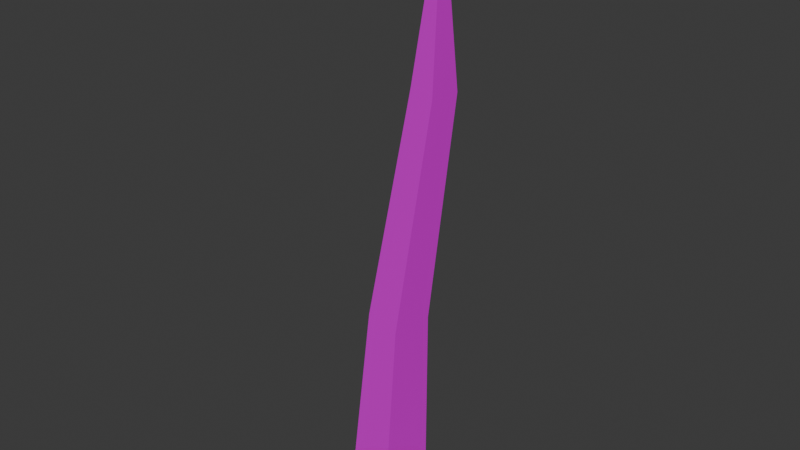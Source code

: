 # Source: grass_03.blend  (saved by Blender 4.3.32; exported with 4.5.12 LTS)
import bpy
from mathutils import Matrix  # noqa: F401  (used for matrix-valued properties, if any)

bpy.ops.wm.read_factory_settings(use_empty=True)
scene = bpy.context.scene
scene.name = 'Scene'

# ---- collections
col_collection = bpy.data.collections.new('Collection'); scene.collection.children.link(col_collection)

# ---- images (referenced by path relative to the original .blend; pixels are not part of the script)
import os
ASSET_DIR = os.environ.get("B2B_ASSET_DIR", "")  # directory of the original .blend (textures are referenced by path, not embedded)
HERE = os.path.dirname(os.path.abspath(__file__))  # packed textures are extracted next to this script under _unpacked/

def load_image(name, relpath, width, height, colorspace="sRGB"):
    """Load a texture the original file referenced (path relative to the .blend, or extracted next to this script)."""
    p = next((c for c in (os.path.join(HERE, relpath), os.path.join(ASSET_DIR, relpath)) if relpath and os.path.exists(c)), "")
    if p:
        img = bpy.data.images.load(p, check_existing=True)
        img.name = name
    else:  # same state as the original file: an image datablock whose file is absent (Cycles renders it pink)
        img = bpy.data.images.new(name, width, height)
        img.source = "FILE"
        img.filepath = "//" + (relpath or name)
    img.colorspace_settings.name = colorspace
    return img
img_t_grass_png = load_image('T_Grass.png', 'T_Grass.png', 1024, 1024, 'sRGB')

# ---- materials (node trees are filled in below, after node groups)
mat_material__25 = bpy.data.materials.new('Material #25')
mat_material__25.diffuse_color = (0.588, 0.588, 0.588, 1.0)
mat_material__25.roughness = 0.8586
mat_material__25.specular_intensity = 0.0
mat_material__25.metallic = 1.0

# ---- material node trees
mat_material__25.use_nodes = True; mat_material__25.node_tree.nodes.clear()
_N = mat_material__25.node_tree.nodes; _L = mat_material__25.node_tree.links
n0 = _N.new('ShaderNodeBsdfPrincipled'); n0.name = 'Principled BSDF'; n0.location = (10, 300)
n0.inputs[1].default_value = 1.0
n0.inputs[2].default_value = 0.8586
n0.inputs[13].default_value = 0.0
n0.inputs[27].default_value = (0.588, 0.588, 0.588, 1.0)
n1 = _N.new('ShaderNodeOutputMaterial'); n1.name = 'Material Output'; n1.location = (300, 300)
n2 = _N.new('ShaderNodeNormalMap'); n2.name = 'Normal Map'; n2.location = (-300, -300)
n2.label = 'Normal/Map'
n3 = _N.new('ShaderNodeTexImage'); n3.name = 'Image Texture'; n3.location = (-280, 260)
n3.image = img_t_grass_png
_L.new(n0.outputs[0], n1.inputs[0])
_L.new(n2.outputs[0], n0.inputs[5])
_L.new(n3.outputs[0], n0.inputs[0])
n1.is_active_output = True

# ---- world
world_world = bpy.data.worlds.new('World'); scene.world = world_world
world_world.use_nodes = True; world_world.node_tree.nodes.clear()
_N = world_world.node_tree.nodes; _L = world_world.node_tree.links
n0 = _N.new('ShaderNodeOutputWorld'); n0.name = 'World Output'; n0.location = (300, 300)
n1 = _N.new('ShaderNodeBackground'); n1.name = 'Background'; n1.location = (10, 300)
n1.inputs[0].default_value = (0.05088, 0.05088, 0.05088, 1.0)
_L.new(n1.outputs[0], n0.inputs[0])
n0.is_active_output = True
world_world.color = (0.05088, 0.05088, 0.05088)
world_world.sun_shadow_jitter_overblur = 0.0

# ---- meshes
me_mesh_004 = bpy.data.meshes.new('Mesh.004')
me_mesh_004.from_pydata([(-0.02158, -0.02322, 0.007673), (0.01399, -0.02637, 0.001413), (-0.01783, 0.02112, 0.006669), (0.01774, 0.01797, 0.0004089), (0.03571, 0.004538, 0.4609), (0.01363, 0.002696, 0.3302), (0.03262, 0.001015, 0.3268), (0.03462, 0.02469, 0.3263), (0.01563, 0.02637, 0.3296), (-0.01232, -0.01122, 0.157), (0.01424, -0.01357, 0.1523), (0.01703, 0.01953, 0.1515), (-0.009518, 0.02188, 0.1562)], [], [(0, 1, 9), (1, 3, 10), (3, 2, 11), (2, 0, 12), (6, 4, 5), (7, 4, 6), (8, 4, 7), (5, 4, 8), (10, 6, 9), (11, 7, 10), (12, 8, 11), (9, 5, 12), (1, 10, 9), (3, 11, 10), (2, 12, 11), (0, 9, 12), (6, 5, 9), (7, 6, 10), (8, 7, 11), (5, 8, 12)])
me_mesh_004.polygons.foreach_set('use_smooth', [True] * 20)
_k = set([(0, 9), (0, 12), (1, 9), (1, 10), (2, 11), (2, 12), (3, 10), (3, 11), (4, 5), (4, 6), (4, 7), (4, 8), (5, 9), (6, 10), (7, 11), (8, 12)])
me_mesh_004.attributes.new('sharp_edge', 'BOOLEAN', 'EDGE').data.foreach_set('value', [ (min(e.vertices), max(e.vertices)) in _k for e in me_mesh_004.edges])
_uv = me_mesh_004.uv_layers.new(name='UVChannel_1')
_uv.uv.foreach_set('vector', [0.02539, 0.02797, 0.06438, 0.02742, 0.03665, 0.1878, 0.06438, 0.02742, 0.1107, 0.02117, 0.06559, 0.1847, 0.1107, 0.02117, 0.148, 0.02391, 0.1019, 0.1847, 0.148, 0.02391, 0.1926, 0.0378, 0.1331, 0.1872, 0.07823, 0.3135, 0.1043, 0.4698, 0.05962, 0.3208, 0.1017, 0.3139, 0.1043, 0.4698, 0.07823, 0.3135, 0.1194, 0.3182, 0.1043, 0.4698, 0.1017, 0.3139, 0.1437, 0.3197, 0.1043, 0.4698, 0.1194, 0.3182, 0.06559, 0.1847, 0.07823, 0.3135, 0.03665, 0.1878, 0.1019, 0.1847, 0.1017, 0.3139, 0.06559, 0.1847, 0.1331, 0.1872, 0.1194, 0.3182, 0.1019, 0.1847, 0.1688, 0.1919, 0.1437, 0.3197, 0.1331, 0.1872, 0.06438, 0.02742, 0.06559, 0.1847, 0.03665, 0.1878, 0.1107, 0.02117, 0.1019, 0.1847, 0.06559, 0.1847, 0.148, 0.02391, 0.1331, 0.1872, 0.1019, 0.1847, 0.1926, 0.0378, 0.1688, 0.1919, 0.1331, 0.1872, 0.07823, 0.3135, 0.05962, 0.3208, 0.03665, 0.1878, 0.1017, 0.3139, 0.07823, 0.3135, 0.06559, 0.1847, 0.1194, 0.3182, 0.1017, 0.3139, 0.1019, 0.1847, 0.1437, 0.3197, 0.1194, 0.3182, 0.1331, 0.1872])
me_mesh_004.materials.append(mat_material__25)
me_mesh_004.update()
me_mesh_004.normals_split_custom_set([tuple(v) for v in zip(*[iter([-0.07308, -0.9937, 0.08444, -0.07308, -0.9937, 0.08444, -0.0725, -0.9935, 0.08764, 0.9964, -0.08408, 0.005525, 0.9964, -0.08408, 0.005525, 0.9954, -0.08511, -0.04378, 0.08642, 0.9962, -0.009876, 0.08642, 0.9962, -0.009876, 0.08417, 0.9962, -0.02267, -0.9948, 0.08531, 0.05486, -0.9948, 0.08531, 0.05486, -0.9915, 0.086, 0.09796, -0.0772, -0.9951, 0.06171, -0.08321, -0.9961, 0.0281, -0.07769, -0.9952, 0.05897, 0.9945, -0.08542, -0.06103, 0.9962, -0.08465, -0.02072, 0.9945, -0.0854, -0.05992, 0.09774, 0.9936, 0.05574, 0.1127, 0.9828, 0.1462, 0.09638, 0.9942, 0.04773, -0.9845, 0.08665, 0.1525, -0.9825, 0.08676, 0.1647, -0.9846, 0.08665, 0.1521, -0.07256, -0.9935, 0.08727, -0.0772, -0.9951, 0.06171, -0.07244, -0.9935, 0.08793, 0.9953, -0.08515, -0.04596, 0.9945, -0.08542, -0.06103, 0.9954, -0.08511, -0.04381, 0.08385, 0.9962, -0.02443, 0.09774, 0.9936, 0.05574, 0.08414, 0.9962, -0.0228, -0.9917, 0.08598, 0.09611, -0.9845, 0.08665, 0.1525, -0.9915, 0.086, 0.09795, -0.07308, -0.9937, 0.08444, -0.07256, -0.9935, 0.08727, -0.07244, -0.9935, 0.08793, 0.9964, -0.08408, 0.005525, 0.9953, -0.08515, -0.04596, 0.9954, -0.08511, -0.04381, 0.08642, 0.9962, -0.009877, 0.08385, 0.9962, -0.02443, 0.08414, 0.9962, -0.0228, -0.9948, 0.08531, 0.05486, -0.9917, 0.08598, 0.09611, -0.9915, 0.086, 0.09795, -0.0772, -0.9951, 0.06171, -0.07769, -0.9952, 0.05897, -0.07244, -0.9935, 0.08793, 0.9945, -0.08542, -0.06103, 0.9945, -0.0854, -0.05992, 0.9954, -0.08511, -0.04381, 0.09774, 0.9936, 0.05574, 0.09638, 0.9942, 0.04773, 0.08414, 0.9962, -0.0228, -0.9845, 0.08665, 0.1525, -0.9846, 0.08665, 0.1521, -0.9915, 0.086, 0.09795])] * 3)])

# ---- objects
ob_grass_003 = bpy.data.objects.new('Grass_003', me_mesh_004)

# ---- transforms, parenting, visibility, modifiers, constraints
ob_grass_003.location = (0.0, 0.0, 0.0)
ob_grass_003.color = (0.8, 0.8, 0.8, 1.0)

# ---- collection membership
col_collection.objects.link(ob_grass_003)

# ---- scene / render settings (as saved in the file)
scene.frame_start = 1; scene.frame_end = 250; scene.frame_set(1)
scene.render.engine = 'BLENDER_EEVEE_NEXT'
scene.render.fps = 30
bpy.context.view_layer.update()

# ---- added for rendering (the .blend has no active camera and no usable light): camera, sun
cam_auto = bpy.data.cameras.new('AutoCamera')
cam_auto.lens = 50.0
cam_auto.sensor_width = 36.0
cam_auto.clip_end = 1000.0
ob_auto_camera = bpy.data.objects.new('AutoCamera', cam_auto)
scene.collection.objects.link(ob_auto_camera)
ob_auto_camera.location = (0.439141, -0.518491, 0.576298)
ob_auto_camera.rotation_euler = (1.09748, -7.21219e-08, 0.694738)
scene.camera = ob_auto_camera
light_auto_sun = bpy.data.lights.new('AutoSun', 'SUN')
light_auto_sun.energy = 3.0
light_auto_sun.angle = 0.0523599
ob_auto_sun = bpy.data.objects.new('AutoSun', light_auto_sun)
scene.collection.objects.link(ob_auto_sun)
ob_auto_sun.rotation_euler = (0.872665, 0.174533, 0.523599)
bpy.context.view_layer.update()
